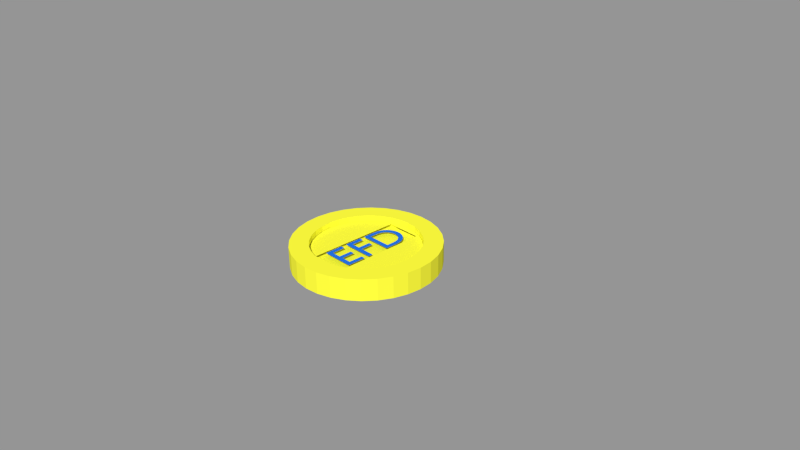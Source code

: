 # Source: Coin.blend  (saved by Blender 2.72.0; exported with 4.5.12 LTS)
import bpy
from mathutils import Matrix  # noqa: F401  (used for matrix-valued properties, if any)

bpy.ops.wm.read_factory_settings(use_empty=True)
scene = bpy.context.scene
scene.name = 'Scene'

# ---- collections
col_collection_1 = bpy.data.collections.new('Collection 1'); scene.collection.children.link(col_collection_1)
col_collection_1.hide_render = True
col_collection_1.hide_viewport = True
col_collection_3 = bpy.data.collections.new('Collection 3'); scene.collection.children.link(col_collection_3)

# ---- materials (node trees are filled in below, after node groups)
mat_material_007 = bpy.data.materials.new('Material.007')
mat_material_007.alpha_threshold = 0.0
mat_material_007.use_transparent_shadow = False
mat_material_007.diffuse_color = (1.0, 0.982, 0.047, 1.0)
mat_material_007.roughness = 0.5
mat_material_001 = bpy.data.materials.new('Material.001')
mat_material_001.alpha_threshold = 0.0
mat_material_001.use_transparent_shadow = False
mat_material_001.diffuse_color = (0.01636, 0.1714, 0.8, 1.0)
mat_material_001.roughness = 0.5
mat_material_002 = bpy.data.materials.new('Material.002')
mat_material_002.alpha_threshold = 0.0
mat_material_002.use_transparent_shadow = False
mat_material_002.diffuse_color = (1.0, 0.982, 0.047, 1.0)
mat_material_002.roughness = 0.5
mat_material_003 = bpy.data.materials.new('Material.003')
mat_material_003.alpha_threshold = 0.0
mat_material_003.use_transparent_shadow = False
mat_material_003.diffuse_color = (1.0, 0.9823, 0.04728, 1.0)
mat_material_003.roughness = 0.5
mat_material_004 = bpy.data.materials.new('Material.004')
mat_material_004.alpha_threshold = 0.0
mat_material_004.use_transparent_shadow = False
mat_material_004.diffuse_color = (0.01636, 0.1714, 0.8, 1.0)
mat_material_004.roughness = 0.5

# ---- material node trees

# ---- cameras
cam_camera = bpy.data.cameras.new('Camera')
cam_camera.clip_end = 100.0
cam_camera.lens = 35.0
cam_camera.sensor_width = 32.0
cam_camera.sensor_height = 18.0
cam_camera.ortho_scale = 7.314
cam_camera.dof.focus_distance = 0.0
cam_camera.dof.aperture_fstop = 128.0

# ---- meshes
me_cube_002 = bpy.data.meshes.new('Cube.002')
me_cube_002.from_pydata([(-1.0, -1.0, -1.0), (-1.0, 1.0, -1.0), (1.0, 1.0, -1.0), (1.0, -1.0, -1.0), (-1.0, -1.0, 1.0), (-1.0, 1.0, 1.0), (1.0, 1.0, 1.0), (1.0, -1.0, 1.0)], [], [(4, 5, 1, 0), (5, 6, 2, 1), (6, 7, 3, 2), (7, 4, 0, 3), (0, 1, 2, 3), (7, 6, 5, 4)])
me_cube_002.materials.append(mat_material_007)
me_cube_002.materials.append(None)
me_cube_002.use_remesh_preserve_volume = False
me_cube_002.use_remesh_preserve_attributes = False
me_cube_002.use_mirror_vertex_groups = False
me_cube_002.update()
me_cylinder_001 = bpy.data.meshes.new('Cylinder.001')
me_cylinder_001.from_pydata([(0.3122, 0.73, -0.075), (0.3122, 0.73, 0.075), (0.4546, 0.716, -0.075), (0.4546, 0.716, 0.075), (0.5916, 0.6744, -0.075), (0.5916, 0.6744, 0.075), (0.7178, 0.607, -0.075), (0.7178, 0.607, 0.075), (0.8284, 0.5162, -0.075), (0.8284, 0.5162, 0.075), (0.9192, 0.4056, -0.075), (0.9192, 0.4056, 0.075), (0.9866, 0.2794, -0.075), (0.9866, 0.2794, 0.075), (1.028, 0.1424, -0.075), (1.028, 0.1424, 0.075), (1.042, 5.511e-08, -0.075), (1.042, 5.511e-08, 0.075), (1.028, -0.1424, -0.075), (1.028, -0.1424, 0.075), (0.9866, -0.2794, -0.075), (0.9866, -0.2794, 0.075), (0.9192, -0.4056, -0.075), (0.9192, -0.4056, 0.075), (0.8284, -0.5162, -0.075), (0.8284, -0.5162, 0.075), (0.7178, -0.607, -0.075), (0.7178, -0.607, 0.075), (0.5916, -0.6744, -0.075), (0.5916, -0.6744, 0.075), (0.4546, -0.716, -0.075), (0.4546, -0.716, 0.075), (0.3122, -0.73, -0.075), (0.3122, -0.73, 0.075), (0.1698, -0.716, -0.075), (0.1698, -0.716, 0.075), (0.03285, -0.6744, -0.075), (0.03285, -0.6744, 0.075), (-0.09336, -0.607, -0.075), (-0.09336, -0.607, 0.075), (-0.204, -0.5162, -0.075), (-0.204, -0.5162, 0.075), (-0.2948, -0.4056, -0.075), (-0.2948, -0.4056, 0.075), (-0.3622, -0.2794, -0.075), (-0.3622, -0.2794, 0.075), (-0.4038, -0.1424, -0.075), (-0.4038, -0.1424, 0.075), (-0.4178, 7.049e-07, -0.075), (-0.4178, 7.049e-07, 0.075), (-0.4038, 0.1424, -0.075), (-0.4038, 0.1424, 0.075), (-0.3622, 0.2794, -0.075), (-0.3622, 0.2794, 0.075), (-0.2948, 0.4056, -0.075), (-0.2948, 0.4056, 0.075), (-0.204, 0.5162, -0.075), (-0.204, 0.5162, 0.075), (-0.09336, 0.607, -0.075), (-0.09336, 0.607, 0.075), (0.03285, 0.6744, -0.075), (0.03285, 0.6744, 0.075), (0.1698, 0.716, -0.075), (0.1698, 0.716, 0.075), (0.08436, -0.647, -0.075), (0.5701, -0.6476, -0.075), (0.5732, 0.6451, -0.075), (0.08152, 0.6484, -0.075), (0.06806, 0.6518, 0.075), (0.5628, 0.6485, 0.075), (0.5697, -0.6376, 0.075), (0.07137, -0.6414, 0.075)], [], [(0, 1, 3, 2), (2, 3, 5, 4), (4, 5, 7, 6), (6, 7, 9, 8), (8, 9, 11, 10), (10, 11, 13, 12), (12, 13, 15, 14), (14, 15, 17, 16), (16, 17, 19, 18), (18, 19, 21, 20), (20, 21, 23, 22), (22, 23, 25, 24), (24, 25, 27, 26), (26, 27, 29, 28), (28, 29, 31, 30), (30, 31, 33, 32), (32, 33, 35, 34), (34, 35, 37, 36), (36, 37, 39, 38), (38, 39, 41, 40), (40, 41, 43, 42), (42, 43, 45, 44), (44, 45, 47, 46), (46, 47, 49, 48), (48, 49, 51, 50), (50, 51, 53, 52), (52, 53, 55, 54), (54, 55, 57, 56), (56, 57, 59, 58), (58, 59, 61, 60), (62, 63, 1, 0), (60, 61, 63, 62), (0, 2, 4, 6, 8, 10, 12, 14, 16, 18, 20, 22, 24, 26, 28, 65, 66, 67, 60, 62), (60, 67, 64, 65, 28, 30, 32, 34, 36, 38, 40, 42, 44, 46, 48, 50, 52, 54, 56, 58), (5, 69, 70, 71, 37, 35, 33, 31, 29, 27, 25, 23, 21, 19, 17, 15, 13, 11, 9, 7), (3, 1, 63, 61, 59, 57, 55, 53, 51, 49, 47, 45, 43, 41, 39, 37, 71, 68, 69, 5)])
me_cylinder_001.materials.append(mat_material_002)
me_cylinder_001.use_remesh_preserve_volume = False
me_cylinder_001.use_remesh_preserve_attributes = False
me_cylinder_001.use_mirror_vertex_groups = False
me_cylinder_001.update()
me_cylinder = bpy.data.meshes.new('Cylinder')
me_cylinder.from_pydata([(0.0, 1.0, -0.15), (0.0, 1.0, 0.15), (0.1951, 0.9808, -0.15), (0.1951, 0.9808, 0.15), (0.3827, 0.9239, -0.15), (0.3827, 0.9239, 0.15), (0.5556, 0.8315, -0.15), (0.5556, 0.8315, 0.15), (0.7071, 0.7071, -0.15), (0.7071, 0.7071, 0.15), (0.8315, 0.5556, -0.15), (0.8315, 0.5556, 0.15), (0.9239, 0.3827, -0.15), (0.9239, 0.3827, 0.15), (0.9808, 0.1951, -0.15), (0.9808, 0.1951, 0.15), (1.0, 7.55e-08, -0.15), (1.0, 7.55e-08, 0.15), (0.9808, -0.1951, -0.15), (0.9808, -0.1951, 0.15), (0.9239, -0.3827, -0.15), (0.9239, -0.3827, 0.15), (0.8315, -0.5556, -0.15), (0.8315, -0.5556, 0.15), (0.7071, -0.7071, -0.15), (0.7071, -0.7071, 0.15), (0.5556, -0.8315, -0.15), (0.5556, -0.8315, 0.15), (0.3827, -0.9239, -0.15), (0.3827, -0.9239, 0.15), (0.1951, -0.9808, -0.15), (0.1951, -0.9808, 0.15), (-3.258e-07, -1.0, -0.15), (-3.258e-07, -1.0, 0.15), (-0.1951, -0.9808, -0.15), (-0.1951, -0.9808, 0.15), (-0.3827, -0.9239, -0.15), (-0.3827, -0.9239, 0.15), (-0.5556, -0.8315, -0.15), (-0.5556, -0.8315, 0.15), (-0.7071, -0.7071, -0.15), (-0.7071, -0.7071, 0.15), (-0.8315, -0.5556, -0.15), (-0.8315, -0.5556, 0.15), (-0.9239, -0.3827, -0.15), (-0.9239, -0.3827, 0.15), (-0.9808, -0.1951, -0.15), (-0.9808, -0.1951, 0.15), (-1.0, 9.656e-07, -0.15), (-1.0, 9.656e-07, 0.15), (-0.9808, 0.1951, -0.15), (-0.9808, 0.1951, 0.15), (-0.9239, 0.3827, -0.15), (-0.9239, 0.3827, 0.15), (-0.8315, 0.5556, -0.15), (-0.8315, 0.5556, 0.15), (-0.7071, 0.7071, -0.15), (-0.7071, 0.7071, 0.15), (-0.5556, 0.8315, -0.15), (-0.5556, 0.8315, 0.15), (-0.3827, 0.9239, -0.15), (-0.3827, 0.9239, 0.15), (-0.1951, 0.9808, -0.15), (-0.1951, 0.9808, 0.15)], [], [(0, 1, 3, 2), (2, 3, 5, 4), (4, 5, 7, 6), (6, 7, 9, 8), (8, 9, 11, 10), (10, 11, 13, 12), (12, 13, 15, 14), (14, 15, 17, 16), (16, 17, 19, 18), (18, 19, 21, 20), (20, 21, 23, 22), (22, 23, 25, 24), (24, 25, 27, 26), (26, 27, 29, 28), (28, 29, 31, 30), (30, 31, 33, 32), (32, 33, 35, 34), (34, 35, 37, 36), (36, 37, 39, 38), (38, 39, 41, 40), (40, 41, 43, 42), (42, 43, 45, 44), (44, 45, 47, 46), (46, 47, 49, 48), (48, 49, 51, 50), (50, 51, 53, 52), (52, 53, 55, 54), (54, 55, 57, 56), (56, 57, 59, 58), (58, 59, 61, 60), (60, 61, 63, 62), (62, 63, 1, 0)])
me_cylinder.materials.append(mat_material_003)
me_cylinder.use_remesh_preserve_volume = False
me_cylinder.use_remesh_preserve_attributes = False
me_cylinder.use_mirror_vertex_groups = False
me_cylinder.update()

# ---- curves / text
txt_text_002 = bpy.data.curves.new('Text.002', 'FONT')
txt_text_002.dimensions = '2D'
txt_text_002.body = 'F209'
txt_text_002.use_path_clamp = True
txt_text_002.bevel_resolution = 0
txt_text = bpy.data.curves.new('Text', 'FONT')
txt_text.dimensions = '2D'
txt_text.body = 'EFD'
txt_text.materials.append(mat_material_001)
txt_text.use_path_clamp = True
txt_text.bevel_resolution = 0
txt_text_001 = bpy.data.curves.new('Text.001', 'FONT')
txt_text_001.dimensions = '2D'
txt_text_001.body = 'EFD'
txt_text_001.materials.append(mat_material_004)
txt_text_001.use_path_clamp = True
txt_text_001.bevel_resolution = 0
txt_text_003 = bpy.data.curves.new('Text.003', 'FONT')
txt_text_003.dimensions = '2D'
txt_text_003.body = 'F209'
txt_text_003.use_path_clamp = True
txt_text_003.bevel_resolution = 0

# ---- objects
ob_camera = bpy.data.objects.new('Camera', cam_camera)
ob_text_002 = bpy.data.objects.new('Text.002', txt_text_002)
ob_cube_002 = bpy.data.objects.new('Cube.002', me_cube_002)
ob_text = bpy.data.objects.new('Text', txt_text)
ob_cylinder_001 = bpy.data.objects.new('Cylinder.001', me_cylinder_001)
ob_cylinder = bpy.data.objects.new('Cylinder', me_cylinder)
ob_text_001 = bpy.data.objects.new('Text.001', txt_text_001)
ob_text_003 = bpy.data.objects.new('Text.003', txt_text_003)

# ---- transforms, parenting, visibility, modifiers, constraints
ob_camera.location = (7.481, -6.508, 5.344)
ob_camera.rotation_euler = (1.109, 0.01082, 0.8149)
ob_camera.lock_rotations_4d = False
ob_camera.empty_display_type = 'ARROWS'
ob_camera.color = (0.0, 0.0, 0.0, 0.0)
ob_camera.display_type = 'WIRE'
ob_camera.lineart.crease_threshold = 0.0
ob_text_002.location = (0.1191, -0.615, 0.07579)
ob_text_002.rotation_euler = (3.142, 0.0, -3.142)
ob_text_002.scale = (0.03, -0.018, 0.45)
ob_text_002.color = (0.009768, 0.1496, 1.0, 1.0)
ob_text_002.lineart.crease_threshold = 0.0
ob_cube_002.location = (-0.08439, -0.08467, -0.02289)
ob_cube_002.scale = (0.38, 0.78, -0.04)
ob_cube_002.lineart.crease_threshold = 0.0
ob_text.location = (-0.3374, -0.5561, -0.06598)
ob_text.rotation_euler = (-3.142, 0.0, -4.712)
ob_text.scale = (0.66, 0.65, 1.0)
ob_text.lineart.crease_threshold = 0.0
ob_cylinder_001.location = (-0.4442, -0.001793, -0.006422)
ob_cylinder_001.lineart.crease_threshold = 0.0
ob_cylinder.location = (-0.1363, -0.001793, -0.006422)
ob_cylinder.lineart.crease_threshold = 0.0
_m = ob_cylinder.modifiers.new('Solidify', 'SOLIDIFY')
_m.thickness = 0.26
_m.nonmanifold_thickness_mode = 'FIXED'
_m.nonmanifold_merge_threshold = 0.0003
_m = ob_cylinder.modifiers.new('Solidify.001', 'SOLIDIFY')
_m.nonmanifold_thickness_mode = 'FIXED'
_m.nonmanifold_merge_threshold = 0.0003
ob_text_001.location = (0.1045, -0.5561, 0.07562)
ob_text_001.rotation_euler = (0.0, 0.0, -4.712)
ob_text_001.scale = (0.66, 0.65, 1.0)
ob_text_001.lineart.crease_threshold = 0.0
ob_text_003.location = (-0.355, -0.6106, -0.08272)
ob_text_003.scale = (0.04066, -0.03806, 1.0)
ob_text_003.color = (0.009768, 0.1496, 1.0, 1.0)
ob_text_003.lineart.crease_threshold = 0.0

# ---- collection membership
col_collection_1.objects.link(ob_camera)
col_collection_3.objects.link(ob_text_002)
col_collection_3.objects.link(ob_cube_002)
col_collection_3.objects.link(ob_text)
col_collection_3.objects.link(ob_cylinder_001)
col_collection_3.objects.link(ob_cylinder)
col_collection_3.objects.link(ob_text_001)
col_collection_3.objects.link(ob_text_003)

# ---- scene / render settings (as saved in the file)
scene.camera = ob_camera
scene.frame_start = 1; scene.frame_end = 250; scene.frame_set(1)
scene.render.engine = 'BLENDER_EEVEE_NEXT'
scene.render.resolution_percentage = 50
scene.render.dither_intensity = 0.0
scene.cycles.use_denoising = False
scene.cycles.samples = 10
scene.cycles.sampling_pattern = 'TABULATED_SOBOL'
scene.cycles.light_sampling_threshold = 0.0
scene.cycles.use_adaptive_sampling = False
scene.cycles.use_light_tree = False
scene.cycles.blur_glossy = 0.0
scene.cycles.pixel_filter_type = 'GAUSSIAN'
scene.cycles.sample_clamp_indirect = 0.0
scene.view_settings.view_transform = 'Standard'
bpy.context.view_layer.update()

# ---- added for rendering (the .blend has no usable light): sun + grey world if the file has none
light_auto_sun = bpy.data.lights.new('AutoSun', 'SUN')
light_auto_sun.energy = 3.0
light_auto_sun.angle = 0.0523599
ob_auto_sun = bpy.data.objects.new('AutoSun', light_auto_sun)
scene.collection.objects.link(ob_auto_sun)
ob_auto_sun.rotation_euler = (0.872665, 0.174533, 0.523599)
if scene.world is None:
    world_auto = bpy.data.worlds.new('AutoWorld')
    world_auto.color = (0.3, 0.3, 0.3)
    scene.world = world_auto
bpy.context.view_layer.update()
